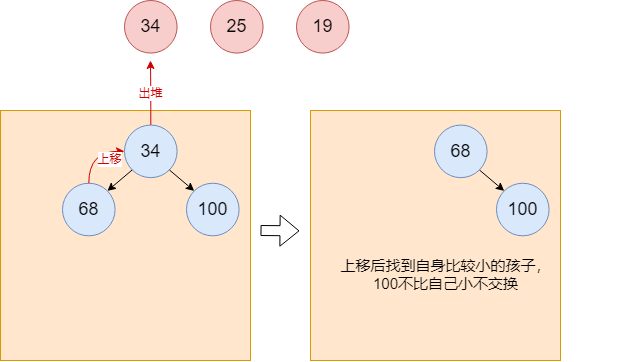

The diagram above was exported from draw.io. Its source (the exported page's mxGraphModel, read from the mxfile embedded in the PNG):
<mxGraphModel dx="2021" dy="688" grid="1" gridSize="10" guides="1" tooltips="1" connect="1" arrows="1" fold="1" page="1" pageScale="1" pageWidth="827" pageHeight="1169" math="0" shadow="0">
  <root>
    <mxCell id="0" />
    <mxCell id="1" parent="0" />
    <mxCell id="okGDmEA53dJu0t4DFo1k-1" value="" style="group" vertex="1" connectable="0" parent="1">
      <mxGeometry x="220" y="240" width="310" height="250" as="geometry" />
    </mxCell>
    <mxCell id="okGDmEA53dJu0t4DFo1k-2" value="" style="whiteSpace=wrap;html=1;aspect=fixed;fillColor=#ffe6cc;strokeColor=#d79b00;container=1;" vertex="1" parent="okGDmEA53dJu0t4DFo1k-1">
      <mxGeometry width="250" height="250" as="geometry" />
    </mxCell>
    <mxCell id="okGDmEA53dJu0t4DFo1k-3" value="&lt;font style=&quot;font-size: 15px;&quot;&gt;上移后找到自身比较小的孩子，&lt;br&gt;100不比自己小不交换&lt;/font&gt;" style="text;html=1;align=center;verticalAlign=middle;resizable=0;points=[];autosize=1;strokeColor=none;fillColor=none;" vertex="1" parent="okGDmEA53dJu0t4DFo1k-2">
      <mxGeometry x="20" y="139.48000000000002" width="230" height="50" as="geometry" />
    </mxCell>
    <mxCell id="okGDmEA53dJu0t4DFo1k-6" value="&lt;font style=&quot;font-size: 18px;&quot;&gt;100&lt;/font&gt;" style="ellipse;whiteSpace=wrap;html=1;aspect=fixed;fillColor=#dae8fc;strokeColor=#6c8ebf;" vertex="1" parent="okGDmEA53dJu0t4DFo1k-1">
      <mxGeometry x="186.00000000000003" y="72.72727272727272" width="52.60606060606061" height="52.60606060606061" as="geometry" />
    </mxCell>
    <mxCell id="okGDmEA53dJu0t4DFo1k-7" style="rounded=0;orthogonalLoop=1;jettySize=auto;html=1;exitX=1;exitY=1;exitDx=0;exitDy=0;entryX=0;entryY=0;entryDx=0;entryDy=0;" edge="1" parent="okGDmEA53dJu0t4DFo1k-1" target="okGDmEA53dJu0t4DFo1k-6">
      <mxGeometry relative="1" as="geometry">
        <mxPoint x="168.90208139605807" y="59.44753594151257" as="sourcePoint" />
      </mxGeometry>
    </mxCell>
    <mxCell id="okGDmEA53dJu0t4DFo1k-16" value="&lt;font style=&quot;font-size: 18px;&quot;&gt;68&lt;/font&gt;" style="ellipse;whiteSpace=wrap;html=1;aspect=fixed;fillColor=#dae8fc;strokeColor=#6c8ebf;" vertex="1" parent="1">
      <mxGeometry x="344" y="254.54545454545453" width="52.60606060606061" height="52.60606060606061" as="geometry" />
    </mxCell>
    <mxCell id="okGDmEA53dJu0t4DFo1k-17" value="" style="whiteSpace=wrap;html=1;aspect=fixed;fillColor=#ffe6cc;strokeColor=#d79b00;container=1;" vertex="1" parent="1">
      <mxGeometry x="-90" y="240" width="250" height="250" as="geometry" />
    </mxCell>
    <mxCell id="okGDmEA53dJu0t4DFo1k-18" value="&lt;font color=&quot;#cc0000&quot;&gt;出堆&lt;/font&gt;" style="edgeStyle=orthogonalEdgeStyle;rounded=0;orthogonalLoop=1;jettySize=auto;html=1;exitX=0.5;exitY=0;exitDx=0;exitDy=0;strokeColor=#CC0000;" edge="1" parent="1" source="okGDmEA53dJu0t4DFo1k-19">
      <mxGeometry relative="1" as="geometry">
        <mxPoint x="60" y="190" as="targetPoint" />
      </mxGeometry>
    </mxCell>
    <mxCell id="okGDmEA53dJu0t4DFo1k-19" value="&lt;font style=&quot;font-size: 18px;&quot;&gt;34&lt;/font&gt;" style="ellipse;whiteSpace=wrap;html=1;aspect=fixed;fillColor=#dae8fc;strokeColor=#6c8ebf;" vertex="1" parent="1">
      <mxGeometry x="34" y="254.5454545454545" width="52.60606060606061" height="52.60606060606061" as="geometry" />
    </mxCell>
    <mxCell id="okGDmEA53dJu0t4DFo1k-20" value="&lt;font style=&quot;font-size: 18px;&quot;&gt;68&lt;/font&gt;" style="ellipse;whiteSpace=wrap;html=1;aspect=fixed;fillColor=#dae8fc;strokeColor=#6c8ebf;" vertex="1" parent="1">
      <mxGeometry x="-28" y="312.72727272727275" width="52.60606060606061" height="52.60606060606061" as="geometry" />
    </mxCell>
    <mxCell id="okGDmEA53dJu0t4DFo1k-21" style="rounded=0;orthogonalLoop=1;jettySize=auto;html=1;exitX=0;exitY=1;exitDx=0;exitDy=0;entryX=1;entryY=0;entryDx=0;entryDy=0;" edge="1" parent="1" source="okGDmEA53dJu0t4DFo1k-19" target="okGDmEA53dJu0t4DFo1k-20">
      <mxGeometry relative="1" as="geometry" />
    </mxCell>
    <mxCell id="okGDmEA53dJu0t4DFo1k-22" style="edgeStyle=orthogonalEdgeStyle;rounded=0;orthogonalLoop=1;jettySize=auto;html=1;exitX=0.5;exitY=0;exitDx=0;exitDy=0;entryX=0;entryY=0.5;entryDx=0;entryDy=0;curved=1;strokeColor=#CC0000;" edge="1" parent="1" source="okGDmEA53dJu0t4DFo1k-20" target="okGDmEA53dJu0t4DFo1k-19">
      <mxGeometry relative="1" as="geometry" />
    </mxCell>
    <mxCell id="okGDmEA53dJu0t4DFo1k-23" value="&lt;font color=&quot;#cc0000&quot;&gt;上移&lt;/font&gt;" style="edgeLabel;html=1;align=center;verticalAlign=middle;resizable=0;points=[];" vertex="1" connectable="0" parent="okGDmEA53dJu0t4DFo1k-22">
      <mxGeometry x="-0.2805" y="-20" relative="1" as="geometry">
        <mxPoint as="offset" />
      </mxGeometry>
    </mxCell>
    <mxCell id="okGDmEA53dJu0t4DFo1k-26" value="&lt;font style=&quot;font-size: 18px;&quot;&gt;100&lt;/font&gt;" style="ellipse;whiteSpace=wrap;html=1;aspect=fixed;fillColor=#dae8fc;strokeColor=#6c8ebf;" vertex="1" parent="1">
      <mxGeometry x="96" y="312.72727272727275" width="52.60606060606061" height="52.60606060606061" as="geometry" />
    </mxCell>
    <mxCell id="okGDmEA53dJu0t4DFo1k-27" style="rounded=0;orthogonalLoop=1;jettySize=auto;html=1;exitX=1;exitY=1;exitDx=0;exitDy=0;entryX=0;entryY=0;entryDx=0;entryDy=0;" edge="1" parent="1" source="okGDmEA53dJu0t4DFo1k-19" target="okGDmEA53dJu0t4DFo1k-26">
      <mxGeometry relative="1" as="geometry" />
    </mxCell>
    <mxCell id="okGDmEA53dJu0t4DFo1k-28" value="" style="shape=flexArrow;endArrow=classic;html=1;rounded=0;" edge="1" parent="1">
      <mxGeometry width="50" height="50" relative="1" as="geometry">
        <mxPoint x="170" y="359.99636363636364" as="sourcePoint" />
        <mxPoint x="209" y="360.36" as="targetPoint" />
      </mxGeometry>
    </mxCell>
    <mxCell id="okGDmEA53dJu0t4DFo1k-29" value="&lt;font style=&quot;font-size: 18px;&quot;&gt;19&lt;/font&gt;" style="ellipse;whiteSpace=wrap;html=1;aspect=fixed;fillColor=#f8cecc;strokeColor=#b85450;" vertex="1" parent="1">
      <mxGeometry x="206" y="129.9954545454545" width="52.60606060606061" height="52.60606060606061" as="geometry" />
    </mxCell>
    <mxCell id="okGDmEA53dJu0t4DFo1k-30" value="&lt;font style=&quot;font-size: 18px;&quot;&gt;25&lt;/font&gt;" style="ellipse;whiteSpace=wrap;html=1;aspect=fixed;fillColor=#f8cecc;strokeColor=#b85450;" vertex="1" parent="1">
      <mxGeometry x="120" y="129.9954545454545" width="52.60606060606061" height="52.60606060606061" as="geometry" />
    </mxCell>
    <mxCell id="okGDmEA53dJu0t4DFo1k-31" value="&lt;font style=&quot;font-size: 18px;&quot;&gt;34&lt;/font&gt;" style="ellipse;whiteSpace=wrap;html=1;aspect=fixed;fillColor=#f8cecc;strokeColor=#b85450;" vertex="1" parent="1">
      <mxGeometry x="34" y="129.9954545454545" width="52.60606060606061" height="52.60606060606061" as="geometry" />
    </mxCell>
  </root>
</mxGraphModel>